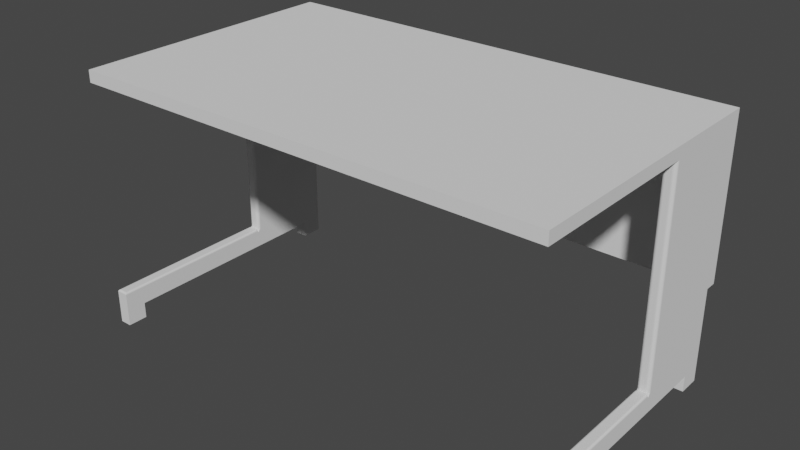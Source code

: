 # Source: Office_Cukue.blend  (saved by Blender 3.4.6; exported with 4.5.12 LTS)
import bpy
from mathutils import Matrix  # noqa: F401  (used for matrix-valued properties, if any)

bpy.ops.wm.read_factory_settings(use_empty=True)
scene = bpy.context.scene
scene.name = 'Scene'

# ---- collections
col_collection = bpy.data.collections.new('Collection'); scene.collection.children.link(col_collection)

# ---- world
world_world = bpy.data.worlds.new('World'); scene.world = world_world
world_world.use_nodes = True; world_world.node_tree.nodes.clear()
_N = world_world.node_tree.nodes; _L = world_world.node_tree.links
n0 = _N.new('ShaderNodeOutputWorld'); n0.name = 'World Output'; n0.location = (300, 300)
n1 = _N.new('ShaderNodeBackground'); n1.name = 'Background'; n1.location = (10, 300)
n1.inputs[0].default_value = (0.05088, 0.05088, 0.05088, 1.0)
_L.new(n1.outputs[0], n0.inputs[0])
n0.is_active_output = True
world_world.color = (0.05088, 0.05088, 0.05088)
world_world.use_sun_shadow = False
world_world.sun_shadow_jitter_overblur = 0.0

# ---- meshes
me_x = bpy.data.meshes.new('立方体')
me_x.from_pydata([(-1.0, -1.0, -1.0), (-1.0, -1.0, 1.0), (-1.0, 1.0, -1.0), (-1.0, 1.0, 1.0), (1.0, -1.0, -1.0), (1.0, -1.0, 1.0), (1.0, 1.0, -1.0), (1.0, 1.0, 1.0)], [], [(0, 1, 3, 2), (2, 3, 7, 6), (6, 7, 5, 4), (4, 5, 1, 0), (2, 6, 4, 0), (7, 3, 1, 5)])
_uv = me_x.uv_layers.new(name='UVマップ')
_uv.uv.foreach_set('vector', [0.375, 0.0, 0.625, 0.0, 0.625, 0.25, 0.375, 0.25, 0.375, 0.25, 0.625, 0.25, 0.625, 0.5, 0.375, 0.5, 0.375, 0.5, 0.625, 0.5, 0.625, 0.75, 0.375, 0.75, 0.375, 0.75, 0.625, 0.75, 0.625, 1.0, 0.375, 1.0, 0.125, 0.5, 0.375, 0.5, 0.375, 0.75, 0.125, 0.75, 0.625, 0.5, 0.875, 0.5, 0.875, 0.75, 0.625, 0.75])
me_x.update()
me_001 = bpy.data.meshes.new('立方体.001')
me_001.from_pydata([(-1.0, -1.0, -24.33), (-1.0, -1.0, 1.0), (-1.0, 1.0, -24.33), (-1.0, 1.0, 1.0), (1.0, -1.0, -24.33), (1.0, -1.0, 1.0), (1.0, 1.0, -24.33), (1.0, 1.0, 1.0)], [], [(0, 1, 3, 2), (2, 3, 7, 6), (6, 7, 5, 4), (4, 5, 1, 0), (2, 6, 4, 0), (7, 3, 1, 5)])
_uv = me_001.uv_layers.new(name='UVマップ')
_uv.uv.foreach_set('vector', [0.375, 0.0, 0.625, 0.0, 0.625, 0.25, 0.375, 0.25, 0.375, 0.25, 0.625, 0.25, 0.625, 0.5, 0.375, 0.5, 0.375, 0.5, 0.625, 0.5, 0.625, 0.75, 0.375, 0.75, 0.375, 0.75, 0.625, 0.75, 0.625, 1.0, 0.375, 1.0, 0.125, 0.5, 0.375, 0.5, 0.375, 0.75, 0.125, 0.75, 0.625, 0.5, 0.875, 0.5, 0.875, 0.75, 0.625, 0.75])
me_001.update()
me_002 = bpy.data.meshes.new('立方体.002')
me_002.from_pydata([(-1.0, -14.33, -37.67), (-1.0, 1.0, -37.67), (-1.0, 1.0, 1.0), (1.0, -14.33, -37.67), (1.0, 1.0, -37.67), (1.0, 1.0, 1.0), (-1.0, 1.0, -34.33), (1.0, 1.0, -34.33), (1.0, -43.67, -37.67), (-1.0, -43.67, -37.67), (1.0, -40.33, -37.67), (-1.0, -40.33, -37.67), (-1.0, -2.667, -37.67), (-1.0, -2.667, 1.0), (1.0, -2.667, -37.67), (1.0, -2.667, 1.0), (1.0, -2.667, -34.33), (-1.0, -2.667, -34.33), (1.0, 1.0, -40.33), (-1.0, 1.0, -40.33), (1.0, -2.667, -40.33), (-1.0, -43.67, -40.33), (1.0, -43.67, -40.33), (-1.0, -40.33, -40.33), (1.0, -40.33, -40.33), (-1.0, -2.667, -40.33), (-1.0, -13.74, 1.0), (-0.4099, -14.33, 1.0), (-0.991, -13.85, 1.0), (-0.9644, -13.95, 1.0), (-0.9209, -14.04, 1.0), (-0.8619, -14.12, 1.0), (-0.7892, -14.2, 1.0), (-0.7049, -14.25, 1.0), (-0.6117, -14.3, 1.0), (-0.5124, -14.32, 1.0), (0.4099, -14.33, 1.0), (1.0, -13.74, 1.0), (0.5124, -14.32, 1.0), (0.6117, -14.3, 1.0), (0.7049, -14.25, 1.0), (0.7892, -14.2, 1.0), (0.8619, -14.12, 1.0), (0.9209, -14.04, 1.0), (0.9644, -13.95, 1.0), (0.991, -13.85, 1.0), (-0.4099, -14.33, -34.33), (-1.0, -13.74, -34.33), (-1.0, -14.33, -34.92), (-0.5124, -14.32, -34.33), (-0.6117, -14.3, -34.33), (-0.7049, -14.25, -34.33), (-0.7892, -14.2, -34.33), (-0.8619, -14.12, -34.33), (-0.9209, -14.04, -34.33), (-0.9644, -13.95, -34.33), (-0.991, -13.85, -34.33), (1.0, -13.74, -34.33), (0.4099, -14.33, -34.33), (1.0, -14.33, -34.92), (0.991, -13.85, -34.33), (0.9644, -13.95, -34.33), (0.9209, -14.04, -34.33), (0.8619, -14.12, -34.33), (0.7892, -14.2, -34.33), (0.7049, -14.25, -34.33), (0.6117, -14.3, -34.33), (0.5124, -14.32, -34.33), (0.6612, -43.33, -34.33), (1.0, -43.67, -34.67), (0.7366, -43.4, -34.34), (0.8082, -43.47, -34.37), (0.8725, -43.54, -34.41), (0.9261, -43.59, -34.46), (0.9665, -43.63, -34.53), (0.9915, -43.66, -34.6), (-0.6612, -43.33, -34.33), (-1.0, -43.67, -34.67), (-0.7366, -43.4, -34.34), (-0.8082, -43.47, -34.37), (-0.8725, -43.54, -34.41), (-0.9261, -43.59, -34.46), (-0.9665, -43.63, -34.53), (-0.9915, -43.66, -34.6), (1.0, -40.33, -34.67), (0.6612, -40.33, -34.33), (0.9915, -40.33, -34.6), (0.9665, -40.33, -34.53), (0.9261, -40.33, -34.46), (0.8725, -40.33, -34.41), (0.8082, -40.33, -34.37), (0.7366, -40.33, -34.34), (-0.6612, -40.33, -34.33), (-1.0, -40.33, -34.67), (-0.7366, -40.33, -34.34), (-0.8082, -40.33, -34.37), (-0.8725, -40.33, -34.41), (-0.9261, -40.33, -34.46), (-0.9665, -40.33, -34.53), (-0.9915, -40.33, -34.6), (-1.0, -14.58, -34.67), (-0.6612, -14.58, -34.33), (-0.9915, -14.65, -34.6), (-0.9665, -14.7, -34.53), (-0.9261, -14.72, -34.46), (-0.8725, -14.72, -34.41), (-0.8082, -14.7, -34.37), (-0.7366, -14.65, -34.34), (0.6612, -14.58, -34.33), (1.0, -14.58, -34.67), (0.7366, -14.65, -34.34), (0.8082, -14.7, -34.37), (0.8725, -14.72, -34.41), (0.9261, -14.72, -34.46), (0.9665, -14.7, -34.53), (0.9915, -14.65, -34.6)], [], [(17, 13, 2, 6), (6, 2, 5, 7), (0, 48, 47, 17, 12), (15, 13, 26, 28, 29, 30, 31, 32, 33, 34, 35, 27, 36, 38, 39, 40, 41, 42, 43, 44, 45, 37), (12, 14, 3, 0), (16, 15, 37, 57), (93, 11, 9, 77), (1, 6, 7, 4), (12, 17, 6, 1), (85, 92, 76, 68), (10, 84, 69, 8), (108, 58, 46, 101, 92, 85), (11, 10, 24, 23), (0, 3, 10, 11), (3, 59, 109, 84, 10), (100, 48, 0, 11, 93), (14, 16, 57, 59, 3), (46, 49, 50, 51, 52, 53, 54, 55, 56, 47, 48, 100, 102, 103, 104, 105, 106, 107, 101), (4, 7, 16, 14), (5, 2, 13, 15), (14, 12, 25, 20), (7, 5, 15, 16), (58, 36, 27, 46), (23, 24, 22, 21), (19, 18, 20, 25), (8, 9, 21, 22), (1, 4, 18, 19), (10, 8, 22, 24), (4, 14, 20, 18), (9, 11, 23, 21), (12, 1, 19, 25), (57, 60, 61, 62, 63, 64, 65, 66, 67, 58, 108, 110, 111, 112, 113, 114, 115, 109, 59), (46, 27, 35, 49), (49, 35, 34, 50), (50, 34, 33, 51), (51, 33, 32, 52), (52, 32, 31, 53), (53, 31, 30, 54), (54, 30, 29, 55), (55, 29, 28, 56), (56, 28, 26, 47), (36, 58, 67, 38), (38, 67, 66, 39), (39, 66, 65, 40), (40, 65, 64, 41), (41, 64, 63, 42), (42, 63, 62, 43), (43, 62, 61, 44), (44, 61, 60, 45), (45, 60, 57, 37), (47, 26, 13, 17), (68, 76, 78, 70), (70, 78, 79, 71), (71, 79, 80, 72), (72, 80, 81, 73), (73, 81, 82, 74), (74, 82, 83, 75), (75, 83, 77, 69), (85, 68, 70, 91), (91, 70, 71, 90), (90, 71, 72, 89), (89, 72, 73, 88), (88, 73, 74, 87), (87, 74, 75, 86), (86, 75, 69, 84), (93, 77, 83, 99), (99, 83, 82, 98), (98, 82, 81, 97), (97, 81, 80, 96), (96, 80, 79, 95), (95, 79, 78, 94), (94, 78, 76, 92), (92, 101, 107, 94), (94, 107, 106, 95), (95, 106, 105, 96), (96, 105, 104, 97), (97, 104, 103, 98), (98, 103, 102, 99), (99, 102, 100, 93), (84, 109, 115, 86), (86, 115, 114, 87), (87, 114, 113, 88), (88, 113, 112, 89), (89, 112, 111, 90), (90, 111, 110, 91), (91, 110, 108, 85), (8, 69, 77, 9)])
_uv = me_002.uv_layers.new(name='UVマップ')
_uv.uv.foreach_set('vector', [0.5, 0.125, 0.625, 0.125, 0.625, 0.25, 0.5, 0.25, 0.5, 0.25, 0.625, 0.25, 0.625, 0.5, 0.5, 0.5, 0.375, 0.0, 0.4779, 0.0, 0.5, 0.006323, 0.5, 0.125, 0.375, 0.125, 0.625, 0.625, 0.875, 0.625, 0.875, 0.7437, 0.8739, 0.7448, 0.8706, 0.7458, 0.8651, 0.7468, 0.8577, 0.7477, 0.8487, 0.7485, 0.8381, 0.7492, 0.8265, 0.7496, 0.814, 0.7499, 0.8012, 0.75, 0.6988, 0.75, 0.686, 0.7499, 0.6735, 0.7496, 0.6619, 0.7492, 0.6513, 0.7485, 0.6423, 0.7477, 0.6349, 0.7468, 0.6294, 0.7458, 0.6261, 0.7448, 0.625, 0.7437, 0.125, 0.625, 0.375, 0.625, 0.375, 0.75, 0.125, 0.75, 0.5, 0.625, 0.625, 0.625, 0.625, 0.7437, 0.5, 0.7437, 0.4873, 0.0, 0.375, 0.0, 0.375, 0.0, 0.4873, 0.0, 0.375, 0.25, 0.5, 0.25, 0.5, 0.5, 0.375, 0.5, 0.375, 0.125, 0.5, 0.125, 0.5, 0.25, 0.375, 0.25, 0.5, 0.7923, 0.5, 0.9577, 0.5, 0.9577, 0.5, 0.7923, 0.375, 0.75, 0.4873, 0.75, 0.4873, 0.75, 0.375, 0.75, 0.5, 0.7923, 0.5, 0.8238, 0.5, 0.9262, 0.5, 0.9577, 0.5, 0.9577, 0.5, 0.7923, 0.125, 0.75, 0.375, 0.75, 0.375, 0.75, 0.125, 0.75, 0.125, 0.75, 0.375, 0.75, 0.375, 0.75, 0.125, 0.75, 0.375, 0.75, 0.4779, 0.75, 0.4873, 0.75, 0.4873, 0.75, 0.375, 0.75, 0.4873, 0.0, 0.4779, 0.0, 0.375, 0.0, 0.375, 0.0, 0.4873, 0.0, 0.375, 0.625, 0.5, 0.625, 0.5, 0.7437, 0.4779, 0.75, 0.375, 0.75, 0.5, 0.0, 0.5, 0.0, 0.5, 0.0, 0.5, 0.0, 0.5, 0.0, 0.5, 0.0, 0.5, 0.0, 0.5, 0.0, 0.5, 0.0, 0.5, 0.0, 0.4779, 0.0, 0.4873, 0.0, 0.4902, 0.0, 0.4931, 0.0, 0.4957, 0.0, 0.4977, 0.0, 0.499, 0.0, 0.4998, 0.0, 0.5, 0.0, 0.375, 0.5, 0.5, 0.5, 0.5, 0.625, 0.375, 0.625, 0.625, 0.5, 0.875, 0.5, 0.875, 0.625, 0.625, 0.625, 0.375, 0.625, 0.125, 0.625, 0.125, 0.625, 0.375, 0.625, 0.5, 0.5, 0.625, 0.5, 0.625, 0.625, 0.5, 0.625, 0.5, 0.8238, 0.625, 0.8238, 0.625, 0.9262, 0.5, 0.9262, 0.125, 0.75, 0.375, 0.75, 0.375, 0.75, 0.125, 0.75, 0.125, 0.5, 0.375, 0.5, 0.375, 0.625, 0.125, 0.625, 0.375, 0.75, 0.375, 1.0, 0.375, 1.0, 0.375, 0.75, 0.375, 0.25, 0.375, 0.5, 0.375, 0.5, 0.375, 0.25, 0.375, 0.75, 0.375, 0.75, 0.375, 0.75, 0.375, 0.75, 0.375, 0.5, 0.375, 0.625, 0.375, 0.625, 0.375, 0.5, 0.375, 0.0, 0.375, 0.0, 0.375, 0.0, 0.375, 0.0, 0.375, 0.125, 0.375, 0.25, 0.375, 0.25, 0.375, 0.125, 0.5, 0.7437, 0.5, 0.7448, 0.5, 0.7458, 0.5, 0.7468, 0.5, 0.7477, 0.5, 0.7485, 0.5, 0.7492, 0.5, 0.7496, 0.5, 0.7499, 0.5, 0.75, 0.5, 0.75, 0.4998, 0.75, 0.499, 0.7499, 0.4977, 0.7499, 0.4957, 0.7499, 0.4931, 0.7499, 0.4902, 0.75, 0.4873, 0.75, 0.4779, 0.75, 0.5, 0.9262, 0.625, 0.9262, 0.625, 0.939, 0.5, 0.939, 0.5, 0.939, 0.625, 0.939, 0.625, 0.9515, 0.5, 0.9515, 0.5, 0.9515, 0.625, 0.9515, 0.625, 0.9631, 0.5, 0.9631, 0.5, 0.9631, 0.625, 0.9631, 0.625, 1.0, 0.5, 1.0, 0.5, 0.0, 0.625, 0.0, 0.625, 0.002259, 0.5, 0.002259, 0.5, 0.002259, 0.625, 0.002259, 0.625, 0.003161, 0.5, 0.003161, 0.5, 0.003161, 0.625, 0.003161, 0.625, 0.00416, 0.5, 0.00416, 0.5, 0.00416, 0.625, 0.00416, 0.625, 0.005225, 0.5, 0.005225, 0.5, 0.005225, 0.625, 0.005225, 0.625, 0.006323, 0.5, 0.006323, 0.625, 0.8238, 0.5, 0.8238, 0.5, 0.811, 0.625, 0.811, 0.625, 0.811, 0.5, 0.811, 0.5, 0.7985, 0.625, 0.7985, 0.625, 0.7985, 0.5, 0.7985, 0.5, 0.7869, 0.625, 0.7869, 0.625, 0.7869, 0.5, 0.7869, 0.5, 0.7763, 0.625, 0.7763, 0.625, 0.7763, 0.5, 0.7763, 0.5, 0.7477, 0.625, 0.7477, 0.625, 0.7477, 0.5, 0.7477, 0.5, 0.7468, 0.625, 0.7468, 0.625, 0.7468, 0.5, 0.7468, 0.5, 0.7458, 0.625, 0.7458, 0.625, 0.7458, 0.5, 0.7458, 0.5, 0.7448, 0.625, 0.7448, 0.625, 0.7448, 0.5, 0.7448, 0.5, 0.7437, 0.625, 0.7437, 0.5, 0.006323, 0.625, 0.006323, 0.625, 0.125, 0.5, 0.125, 0.5, 0.7923, 0.5, 0.9577, 0.5, 0.9671, 0.5, 0.7829, 0.5, 0.7829, 0.5, 0.9671, 0.5, 0.976, 0.5, 0.774, 0.5, 0.774, 0.5, 0.976, 0.5, 0.9841, 0.5, 0.7659, 0.5, 0.7659, 0.5, 0.9841, 0.4952, 0.9908, 0.4952, 0.7546, 0.4952, 0.7546, 0.4952, 0.9908, 0.4928, 0.9958, 0.4928, 0.7521, 0.4928, 0.7521, 0.4928, 0.9958, 0.4901, 0.9989, 0.4901, 0.7505, 0.4901, 0.7505, 0.4901, 0.9989, 0.4873, 1.0, 0.4873, 0.75, 0.5, 0.7923, 0.5, 0.7923, 0.5, 0.7829, 0.5, 0.7829, 0.5, 0.7829, 0.5, 0.7829, 0.5, 0.774, 0.5, 0.774, 0.5, 0.774, 0.5, 0.774, 0.5, 0.7659, 0.5, 0.7659, 0.5, 0.7659, 0.5, 0.7659, 0.4952, 0.7546, 0.4952, 0.75, 0.4952, 0.75, 0.4952, 0.7546, 0.4928, 0.7521, 0.4928, 0.75, 0.4928, 0.75, 0.4928, 0.7521, 0.4901, 0.7505, 0.4901, 0.75, 0.4901, 0.75, 0.4901, 0.7505, 0.4873, 0.75, 0.4873, 0.75, 0.4873, 0.0, 0.4873, 0.0, 0.4901, 0.0, 0.4901, 0.0, 0.4901, 0.0, 0.4901, 0.0, 0.4928, 0.0, 0.4928, 0.0, 0.4928, 0.0, 0.4928, 0.0, 0.4952, 0.0, 0.4952, 0.0, 0.4952, 0.0, 0.4952, 0.0, 0.5, 0.0, 0.5, 0.0, 0.5, 1.0, 0.5, 1.0, 0.5, 0.976, 0.5, 0.976, 0.5, 0.976, 0.5, 0.976, 0.5, 0.9671, 0.5, 0.9671, 0.5, 0.9671, 0.5, 0.9671, 0.5, 0.9577, 0.5, 0.9577, 0.5, 0.9577, 0.5, 0.9577, 0.5, 0.9671, 0.5, 0.9671, 0.5, 0.9671, 0.5, 0.9671, 0.5, 0.976, 0.5, 0.976, 0.5, 0.976, 0.5, 0.976, 0.5, 1.0, 0.5, 1.0, 0.5, 0.0, 0.5, 0.0, 0.4952, 0.0, 0.4952, 0.0, 0.4952, 0.0, 0.4952, 0.0, 0.4928, 0.0, 0.4928, 0.0, 0.4928, 0.0, 0.4928, 0.0, 0.4901, 0.0, 0.4901, 0.0, 0.4901, 0.0, 0.4901, 0.0, 0.4873, 0.0, 0.4873, 0.0, 0.4873, 0.75, 0.4873, 0.75, 0.4901, 0.75, 0.4901, 0.75, 0.4901, 0.75, 0.4901, 0.75, 0.4928, 0.75, 0.4928, 0.75, 0.4928, 0.75, 0.4928, 0.75, 0.4952, 0.75, 0.4952, 0.75, 0.4952, 0.75, 0.4952, 0.75, 0.5, 0.7659, 0.5, 0.7659, 0.5, 0.7659, 0.5, 0.7659, 0.5, 0.774, 0.5, 0.774, 0.5, 0.774, 0.5, 0.774, 0.5, 0.7829, 0.5, 0.7829, 0.5, 0.7829, 0.5, 0.7829, 0.5, 0.7923, 0.5, 0.7923, 0.375, 0.75, 0.4873, 0.75, 0.4873, 1.0, 0.375, 1.0])
me_002.update()
me_007 = bpy.data.meshes.new('立方体.007')
me_007.from_pydata([(-1.0, -14.33, -37.67), (-1.0, 1.0, -37.67), (-1.0, 1.0, 1.0), (1.0, -14.33, -37.67), (1.0, 1.0, -37.67), (1.0, 1.0, 1.0), (-1.0, 1.0, -34.33), (1.0, 1.0, -34.33), (1.0, -43.67, -37.67), (-1.0, -43.67, -37.67), (1.0, -40.33, -37.67), (-1.0, -40.33, -37.67), (-1.0, -2.667, -37.67), (-1.0, -2.667, 1.0), (1.0, -2.667, -37.67), (1.0, -2.667, 1.0), (1.0, -2.667, -34.33), (-1.0, -2.667, -34.33), (1.0, 1.0, -40.33), (-1.0, 1.0, -40.33), (1.0, -2.667, -40.33), (-1.0, -43.67, -40.33), (1.0, -43.67, -40.33), (-1.0, -40.33, -40.33), (1.0, -40.33, -40.33), (-1.0, -2.667, -40.33), (-1.0, -13.74, 1.0), (-0.4099, -14.33, 1.0), (-0.991, -13.85, 1.0), (-0.9644, -13.95, 1.0), (-0.9209, -14.04, 1.0), (-0.8619, -14.12, 1.0), (-0.7892, -14.2, 1.0), (-0.7049, -14.25, 1.0), (-0.6117, -14.3, 1.0), (-0.5124, -14.32, 1.0), (0.4099, -14.33, 1.0), (1.0, -13.74, 1.0), (0.5124, -14.32, 1.0), (0.6117, -14.3, 1.0), (0.7049, -14.25, 1.0), (0.7892, -14.2, 1.0), (0.8619, -14.12, 1.0), (0.9209, -14.04, 1.0), (0.9644, -13.95, 1.0), (0.991, -13.85, 1.0), (-0.4099, -14.33, -34.33), (-1.0, -13.74, -34.33), (-1.0, -14.33, -34.92), (-0.5124, -14.32, -34.33), (-0.6117, -14.3, -34.33), (-0.7049, -14.25, -34.33), (-0.7892, -14.2, -34.33), (-0.8619, -14.12, -34.33), (-0.9209, -14.04, -34.33), (-0.9644, -13.95, -34.33), (-0.991, -13.85, -34.33), (1.0, -13.74, -34.33), (0.4099, -14.33, -34.33), (1.0, -14.33, -34.92), (0.991, -13.85, -34.33), (0.9644, -13.95, -34.33), (0.9209, -14.04, -34.33), (0.8619, -14.12, -34.33), (0.7892, -14.2, -34.33), (0.7049, -14.25, -34.33), (0.6117, -14.3, -34.33), (0.5124, -14.32, -34.33), (0.6612, -43.33, -34.33), (1.0, -43.67, -34.67), (0.7366, -43.4, -34.34), (0.8082, -43.47, -34.37), (0.8725, -43.54, -34.41), (0.9261, -43.59, -34.46), (0.9665, -43.63, -34.53), (0.9915, -43.66, -34.6), (-0.6612, -43.33, -34.33), (-1.0, -43.67, -34.67), (-0.7366, -43.4, -34.34), (-0.8082, -43.47, -34.37), (-0.8725, -43.54, -34.41), (-0.9261, -43.59, -34.46), (-0.9665, -43.63, -34.53), (-0.9915, -43.66, -34.6), (1.0, -40.33, -34.67), (0.6612, -40.33, -34.33), (0.9915, -40.33, -34.6), (0.9665, -40.33, -34.53), (0.9261, -40.33, -34.46), (0.8725, -40.33, -34.41), (0.8082, -40.33, -34.37), (0.7366, -40.33, -34.34), (-0.6612, -40.33, -34.33), (-1.0, -40.33, -34.67), (-0.7366, -40.33, -34.34), (-0.8082, -40.33, -34.37), (-0.8725, -40.33, -34.41), (-0.9261, -40.33, -34.46), (-0.9665, -40.33, -34.53), (-0.9915, -40.33, -34.6), (-1.0, -14.58, -34.67), (-0.6612, -14.58, -34.33), (-0.9915, -14.65, -34.6), (-0.9665, -14.7, -34.53), (-0.9261, -14.72, -34.46), (-0.8725, -14.72, -34.41), (-0.8082, -14.7, -34.37), (-0.7366, -14.65, -34.34), (0.6612, -14.58, -34.33), (1.0, -14.58, -34.67), (0.7366, -14.65, -34.34), (0.8082, -14.7, -34.37), (0.8725, -14.72, -34.41), (0.9261, -14.72, -34.46), (0.9665, -14.7, -34.53), (0.9915, -14.65, -34.6)], [], [(17, 13, 2, 6), (6, 2, 5, 7), (0, 48, 47, 17, 12), (15, 13, 26, 28, 29, 30, 31, 32, 33, 34, 35, 27, 36, 38, 39, 40, 41, 42, 43, 44, 45, 37), (12, 14, 3, 0), (16, 15, 37, 57), (93, 11, 9, 77), (1, 6, 7, 4), (12, 17, 6, 1), (85, 92, 76, 68), (10, 84, 69, 8), (108, 58, 46, 101, 92, 85), (11, 10, 24, 23), (0, 3, 10, 11), (3, 59, 109, 84, 10), (100, 48, 0, 11, 93), (14, 16, 57, 59, 3), (46, 49, 50, 51, 52, 53, 54, 55, 56, 47, 48, 100, 102, 103, 104, 105, 106, 107, 101), (4, 7, 16, 14), (5, 2, 13, 15), (14, 12, 25, 20), (7, 5, 15, 16), (58, 36, 27, 46), (23, 24, 22, 21), (19, 18, 20, 25), (8, 9, 21, 22), (1, 4, 18, 19), (10, 8, 22, 24), (4, 14, 20, 18), (9, 11, 23, 21), (12, 1, 19, 25), (57, 60, 61, 62, 63, 64, 65, 66, 67, 58, 108, 110, 111, 112, 113, 114, 115, 109, 59), (46, 27, 35, 49), (49, 35, 34, 50), (50, 34, 33, 51), (51, 33, 32, 52), (52, 32, 31, 53), (53, 31, 30, 54), (54, 30, 29, 55), (55, 29, 28, 56), (56, 28, 26, 47), (36, 58, 67, 38), (38, 67, 66, 39), (39, 66, 65, 40), (40, 65, 64, 41), (41, 64, 63, 42), (42, 63, 62, 43), (43, 62, 61, 44), (44, 61, 60, 45), (45, 60, 57, 37), (47, 26, 13, 17), (68, 76, 78, 70), (70, 78, 79, 71), (71, 79, 80, 72), (72, 80, 81, 73), (73, 81, 82, 74), (74, 82, 83, 75), (75, 83, 77, 69), (85, 68, 70, 91), (91, 70, 71, 90), (90, 71, 72, 89), (89, 72, 73, 88), (88, 73, 74, 87), (87, 74, 75, 86), (86, 75, 69, 84), (93, 77, 83, 99), (99, 83, 82, 98), (98, 82, 81, 97), (97, 81, 80, 96), (96, 80, 79, 95), (95, 79, 78, 94), (94, 78, 76, 92), (92, 101, 107, 94), (94, 107, 106, 95), (95, 106, 105, 96), (96, 105, 104, 97), (97, 104, 103, 98), (98, 103, 102, 99), (99, 102, 100, 93), (84, 109, 115, 86), (86, 115, 114, 87), (87, 114, 113, 88), (88, 113, 112, 89), (89, 112, 111, 90), (90, 111, 110, 91), (91, 110, 108, 85), (8, 69, 77, 9)])
_uv = me_007.uv_layers.new(name='UVマップ')
_uv.uv.foreach_set('vector', [0.5, 0.125, 0.625, 0.125, 0.625, 0.25, 0.5, 0.25, 0.5, 0.25, 0.625, 0.25, 0.625, 0.5, 0.5, 0.5, 0.375, 0.0, 0.4779, 0.0, 0.5, 0.006323, 0.5, 0.125, 0.375, 0.125, 0.625, 0.625, 0.875, 0.625, 0.875, 0.7437, 0.8739, 0.7448, 0.8706, 0.7458, 0.8651, 0.7468, 0.8577, 0.7477, 0.8487, 0.7485, 0.8381, 0.7492, 0.8265, 0.7496, 0.814, 0.7499, 0.8012, 0.75, 0.6988, 0.75, 0.686, 0.7499, 0.6735, 0.7496, 0.6619, 0.7492, 0.6513, 0.7485, 0.6423, 0.7477, 0.6349, 0.7468, 0.6294, 0.7458, 0.6261, 0.7448, 0.625, 0.7437, 0.125, 0.625, 0.375, 0.625, 0.375, 0.75, 0.125, 0.75, 0.5, 0.625, 0.625, 0.625, 0.625, 0.7437, 0.5, 0.7437, 0.4873, 0.0, 0.375, 0.0, 0.375, 0.0, 0.4873, 0.0, 0.375, 0.25, 0.5, 0.25, 0.5, 0.5, 0.375, 0.5, 0.375, 0.125, 0.5, 0.125, 0.5, 0.25, 0.375, 0.25, 0.5, 0.7923, 0.5, 0.9577, 0.5, 0.9577, 0.5, 0.7923, 0.375, 0.75, 0.4873, 0.75, 0.4873, 0.75, 0.375, 0.75, 0.5, 0.7923, 0.5, 0.8238, 0.5, 0.9262, 0.5, 0.9577, 0.5, 0.9577, 0.5, 0.7923, 0.125, 0.75, 0.375, 0.75, 0.375, 0.75, 0.125, 0.75, 0.125, 0.75, 0.375, 0.75, 0.375, 0.75, 0.125, 0.75, 0.375, 0.75, 0.4779, 0.75, 0.4873, 0.75, 0.4873, 0.75, 0.375, 0.75, 0.4873, 0.0, 0.4779, 0.0, 0.375, 0.0, 0.375, 0.0, 0.4873, 0.0, 0.375, 0.625, 0.5, 0.625, 0.5, 0.7437, 0.4779, 0.75, 0.375, 0.75, 0.5, 0.0, 0.5, 0.0, 0.5, 0.0, 0.5, 0.0, 0.5, 0.0, 0.5, 0.0, 0.5, 0.0, 0.5, 0.0, 0.5, 0.0, 0.5, 0.0, 0.4779, 0.0, 0.4873, 0.0, 0.4902, 0.0, 0.4931, 0.0, 0.4957, 0.0, 0.4977, 0.0, 0.499, 0.0, 0.4998, 0.0, 0.5, 0.0, 0.375, 0.5, 0.5, 0.5, 0.5, 0.625, 0.375, 0.625, 0.625, 0.5, 0.875, 0.5, 0.875, 0.625, 0.625, 0.625, 0.375, 0.625, 0.125, 0.625, 0.125, 0.625, 0.375, 0.625, 0.5, 0.5, 0.625, 0.5, 0.625, 0.625, 0.5, 0.625, 0.5, 0.8238, 0.625, 0.8238, 0.625, 0.9262, 0.5, 0.9262, 0.125, 0.75, 0.375, 0.75, 0.375, 0.75, 0.125, 0.75, 0.125, 0.5, 0.375, 0.5, 0.375, 0.625, 0.125, 0.625, 0.375, 0.75, 0.375, 1.0, 0.375, 1.0, 0.375, 0.75, 0.375, 0.25, 0.375, 0.5, 0.375, 0.5, 0.375, 0.25, 0.375, 0.75, 0.375, 0.75, 0.375, 0.75, 0.375, 0.75, 0.375, 0.5, 0.375, 0.625, 0.375, 0.625, 0.375, 0.5, 0.375, 0.0, 0.375, 0.0, 0.375, 0.0, 0.375, 0.0, 0.375, 0.125, 0.375, 0.25, 0.375, 0.25, 0.375, 0.125, 0.5, 0.7437, 0.5, 0.7448, 0.5, 0.7458, 0.5, 0.7468, 0.5, 0.7477, 0.5, 0.7485, 0.5, 0.7492, 0.5, 0.7496, 0.5, 0.7499, 0.5, 0.75, 0.5, 0.75, 0.4998, 0.75, 0.499, 0.7499, 0.4977, 0.7499, 0.4957, 0.7499, 0.4931, 0.7499, 0.4902, 0.75, 0.4873, 0.75, 0.4779, 0.75, 0.5, 0.9262, 0.625, 0.9262, 0.625, 0.939, 0.5, 0.939, 0.5, 0.939, 0.625, 0.939, 0.625, 0.9515, 0.5, 0.9515, 0.5, 0.9515, 0.625, 0.9515, 0.625, 0.9631, 0.5, 0.9631, 0.5, 0.9631, 0.625, 0.9631, 0.625, 1.0, 0.5, 1.0, 0.5, 0.0, 0.625, 0.0, 0.625, 0.002259, 0.5, 0.002259, 0.5, 0.002259, 0.625, 0.002259, 0.625, 0.003161, 0.5, 0.003161, 0.5, 0.003161, 0.625, 0.003161, 0.625, 0.00416, 0.5, 0.00416, 0.5, 0.00416, 0.625, 0.00416, 0.625, 0.005225, 0.5, 0.005225, 0.5, 0.005225, 0.625, 0.005225, 0.625, 0.006323, 0.5, 0.006323, 0.625, 0.8238, 0.5, 0.8238, 0.5, 0.811, 0.625, 0.811, 0.625, 0.811, 0.5, 0.811, 0.5, 0.7985, 0.625, 0.7985, 0.625, 0.7985, 0.5, 0.7985, 0.5, 0.7869, 0.625, 0.7869, 0.625, 0.7869, 0.5, 0.7869, 0.5, 0.7763, 0.625, 0.7763, 0.625, 0.7763, 0.5, 0.7763, 0.5, 0.7477, 0.625, 0.7477, 0.625, 0.7477, 0.5, 0.7477, 0.5, 0.7468, 0.625, 0.7468, 0.625, 0.7468, 0.5, 0.7468, 0.5, 0.7458, 0.625, 0.7458, 0.625, 0.7458, 0.5, 0.7458, 0.5, 0.7448, 0.625, 0.7448, 0.625, 0.7448, 0.5, 0.7448, 0.5, 0.7437, 0.625, 0.7437, 0.5, 0.006323, 0.625, 0.006323, 0.625, 0.125, 0.5, 0.125, 0.5, 0.7923, 0.5, 0.9577, 0.5, 0.9671, 0.5, 0.7829, 0.5, 0.7829, 0.5, 0.9671, 0.5, 0.976, 0.5, 0.774, 0.5, 0.774, 0.5, 0.976, 0.5, 0.9841, 0.5, 0.7659, 0.5, 0.7659, 0.5, 0.9841, 0.4952, 0.9908, 0.4952, 0.7546, 0.4952, 0.7546, 0.4952, 0.9908, 0.4928, 0.9958, 0.4928, 0.7521, 0.4928, 0.7521, 0.4928, 0.9958, 0.4901, 0.9989, 0.4901, 0.7505, 0.4901, 0.7505, 0.4901, 0.9989, 0.4873, 1.0, 0.4873, 0.75, 0.5, 0.7923, 0.5, 0.7923, 0.5, 0.7829, 0.5, 0.7829, 0.5, 0.7829, 0.5, 0.7829, 0.5, 0.774, 0.5, 0.774, 0.5, 0.774, 0.5, 0.774, 0.5, 0.7659, 0.5, 0.7659, 0.5, 0.7659, 0.5, 0.7659, 0.4952, 0.7546, 0.4952, 0.75, 0.4952, 0.75, 0.4952, 0.7546, 0.4928, 0.7521, 0.4928, 0.75, 0.4928, 0.75, 0.4928, 0.7521, 0.4901, 0.7505, 0.4901, 0.75, 0.4901, 0.75, 0.4901, 0.7505, 0.4873, 0.75, 0.4873, 0.75, 0.4873, 0.0, 0.4873, 0.0, 0.4901, 0.0, 0.4901, 0.0, 0.4901, 0.0, 0.4901, 0.0, 0.4928, 0.0, 0.4928, 0.0, 0.4928, 0.0, 0.4928, 0.0, 0.4952, 0.0, 0.4952, 0.0, 0.4952, 0.0, 0.4952, 0.0, 0.5, 0.0, 0.5, 0.0, 0.5, 1.0, 0.5, 1.0, 0.5, 0.976, 0.5, 0.976, 0.5, 0.976, 0.5, 0.976, 0.5, 0.9671, 0.5, 0.9671, 0.5, 0.9671, 0.5, 0.9671, 0.5, 0.9577, 0.5, 0.9577, 0.5, 0.9577, 0.5, 0.9577, 0.5, 0.9671, 0.5, 0.9671, 0.5, 0.9671, 0.5, 0.9671, 0.5, 0.976, 0.5, 0.976, 0.5, 0.976, 0.5, 0.976, 0.5, 1.0, 0.5, 1.0, 0.5, 0.0, 0.5, 0.0, 0.4952, 0.0, 0.4952, 0.0, 0.4952, 0.0, 0.4952, 0.0, 0.4928, 0.0, 0.4928, 0.0, 0.4928, 0.0, 0.4928, 0.0, 0.4901, 0.0, 0.4901, 0.0, 0.4901, 0.0, 0.4901, 0.0, 0.4873, 0.0, 0.4873, 0.0, 0.4873, 0.75, 0.4873, 0.75, 0.4901, 0.75, 0.4901, 0.75, 0.4901, 0.75, 0.4901, 0.75, 0.4928, 0.75, 0.4928, 0.75, 0.4928, 0.75, 0.4928, 0.75, 0.4952, 0.75, 0.4952, 0.75, 0.4952, 0.75, 0.4952, 0.75, 0.5, 0.7659, 0.5, 0.7659, 0.5, 0.7659, 0.5, 0.7659, 0.5, 0.774, 0.5, 0.774, 0.5, 0.774, 0.5, 0.774, 0.5, 0.7829, 0.5, 0.7829, 0.5, 0.7829, 0.5, 0.7829, 0.5, 0.7923, 0.5, 0.7923, 0.375, 0.75, 0.4873, 0.75, 0.4873, 1.0, 0.375, 1.0])
me_007.update()

# ---- objects
ob_x = bpy.data.objects.new('立方体', me_x)
ob_001 = bpy.data.objects.new('立方体.001', me_001)
ob_002 = bpy.data.objects.new('立方体.002', me_002)
ob_003 = bpy.data.objects.new('立方体.003', me_007)

# ---- transforms, parenting, visibility, modifiers, constraints
ob_x.location = (0.0, 0.0, 0.0)
ob_x.scale = (0.6, 0.35, 0.015)
ob_001.location = (0.0, 0.335, -0.03)
ob_001.scale = (0.6, 0.015, 0.015)
ob_002.location = (0.585, 0.305, -0.03)
ob_002.scale = (0.015, 0.015, 0.015)
ob_003.location = (-0.585, 0.305, -0.03)
ob_003.scale = (0.015, 0.015, 0.015)

# ---- collection membership
col_collection.objects.link(ob_x)
col_collection.objects.link(ob_001)
col_collection.objects.link(ob_002)
col_collection.objects.link(ob_003)

# ---- scene / render settings (as saved in the file)
scene.frame_start = 1; scene.frame_end = 250; scene.frame_set(1)
scene.render.engine = 'BLENDER_EEVEE_NEXT'
scene.cycles.sampling_pattern = 'TABULATED_SOBOL'
scene.cycles.use_light_tree = False
scene.view_settings.view_transform = 'Filmic'
bpy.context.view_layer.update()

# ---- added for rendering (the .blend has no active camera and no usable light): camera, sun
cam_auto = bpy.data.cameras.new('AutoCamera')
cam_auto.lens = 50.0
cam_auto.sensor_width = 36.0
cam_auto.clip_end = 1000.0
ob_auto_camera = bpy.data.objects.new('AutoCamera', cam_auto)
scene.collection.objects.link(ob_auto_camera)
ob_auto_camera.location = (1.4191, -1.70292, 0.825277)
ob_auto_camera.rotation_euler = (1.09748, -7.21219e-08, 0.694738)
scene.camera = ob_auto_camera
light_auto_sun = bpy.data.lights.new('AutoSun', 'SUN')
light_auto_sun.energy = 3.0
light_auto_sun.angle = 0.0523599
ob_auto_sun = bpy.data.objects.new('AutoSun', light_auto_sun)
scene.collection.objects.link(ob_auto_sun)
ob_auto_sun.rotation_euler = (0.872665, 0.174533, 0.523599)
bpy.context.view_layer.update()
